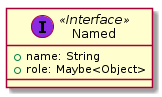

The diagram above was rendered by PlantUML. Its source (embedded in the PNG):
@startuml
skinparam defaultMonospacedFontName Andale Mono























































class Named << (I,blueviolet) Interface >> {
  + name: String
  + role: Maybe<Object>
}

@enduml